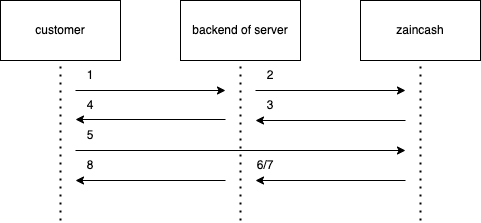

The diagram above was exported from draw.io. Its source (the exported page's mxGraphModel, read from the mxfile embedded in the PNG):
<mxGraphModel dx="946" dy="646" grid="1" gridSize="10" guides="1" tooltips="1" connect="1" arrows="1" fold="1" page="1" pageScale="1" pageWidth="850" pageHeight="1100" math="0" shadow="0">
  <root>
    <mxCell id="0" />
    <mxCell id="1" parent="0" />
    <mxCell id="gQVFYo130TcJ2g0vXFMH-1" value="customer" style="rounded=0;whiteSpace=wrap;html=1;" vertex="1" parent="1">
      <mxGeometry x="185" y="20" width="120" height="60" as="geometry" />
    </mxCell>
    <mxCell id="gQVFYo130TcJ2g0vXFMH-2" value="backend of server" style="rounded=0;whiteSpace=wrap;html=1;" vertex="1" parent="1">
      <mxGeometry x="365" y="20" width="120" height="60" as="geometry" />
    </mxCell>
    <mxCell id="gQVFYo130TcJ2g0vXFMH-3" value="zaincash" style="rounded=0;whiteSpace=wrap;html=1;" vertex="1" parent="1">
      <mxGeometry x="545" y="20" width="120" height="60" as="geometry" />
    </mxCell>
    <mxCell id="gQVFYo130TcJ2g0vXFMH-6" value="" style="endArrow=none;dashed=1;html=1;dashPattern=1 3;strokeWidth=2;rounded=0;entryX=0.5;entryY=1;entryDx=0;entryDy=0;" edge="1" parent="1" target="gQVFYo130TcJ2g0vXFMH-1">
      <mxGeometry width="50" height="50" relative="1" as="geometry">
        <mxPoint x="245" y="240" as="sourcePoint" />
        <mxPoint x="450" y="310" as="targetPoint" />
      </mxGeometry>
    </mxCell>
    <mxCell id="gQVFYo130TcJ2g0vXFMH-7" value="" style="endArrow=none;dashed=1;html=1;dashPattern=1 3;strokeWidth=2;rounded=0;entryX=0.5;entryY=1;entryDx=0;entryDy=0;" edge="1" parent="1" target="gQVFYo130TcJ2g0vXFMH-2">
      <mxGeometry width="50" height="50" relative="1" as="geometry">
        <mxPoint x="425" y="240" as="sourcePoint" />
        <mxPoint x="425" y="70" as="targetPoint" />
      </mxGeometry>
    </mxCell>
    <mxCell id="gQVFYo130TcJ2g0vXFMH-8" value="" style="endArrow=none;dashed=1;html=1;dashPattern=1 3;strokeWidth=2;rounded=0;entryX=0.5;entryY=1;entryDx=0;entryDy=0;" edge="1" parent="1" target="gQVFYo130TcJ2g0vXFMH-3">
      <mxGeometry width="50" height="50" relative="1" as="geometry">
        <mxPoint x="605" y="240" as="sourcePoint" />
        <mxPoint x="602.5" y="80" as="targetPoint" />
      </mxGeometry>
    </mxCell>
    <mxCell id="gQVFYo130TcJ2g0vXFMH-9" value="" style="endArrow=classic;html=1;rounded=0;" edge="1" parent="1">
      <mxGeometry width="50" height="50" relative="1" as="geometry">
        <mxPoint x="260" y="110" as="sourcePoint" />
        <mxPoint x="410" y="110" as="targetPoint" />
      </mxGeometry>
    </mxCell>
    <mxCell id="gQVFYo130TcJ2g0vXFMH-10" value="1" style="text;html=1;strokeColor=none;fillColor=none;align=center;verticalAlign=middle;whiteSpace=wrap;rounded=0;" vertex="1" parent="1">
      <mxGeometry x="245" y="80" width="60" height="30" as="geometry" />
    </mxCell>
    <mxCell id="gQVFYo130TcJ2g0vXFMH-11" value="" style="endArrow=classic;html=1;rounded=0;" edge="1" parent="1">
      <mxGeometry width="50" height="50" relative="1" as="geometry">
        <mxPoint x="440" y="110" as="sourcePoint" />
        <mxPoint x="590" y="110" as="targetPoint" />
      </mxGeometry>
    </mxCell>
    <mxCell id="gQVFYo130TcJ2g0vXFMH-12" value="2" style="text;html=1;strokeColor=none;fillColor=none;align=center;verticalAlign=middle;whiteSpace=wrap;rounded=0;" vertex="1" parent="1">
      <mxGeometry x="425" y="80" width="60" height="30" as="geometry" />
    </mxCell>
    <mxCell id="gQVFYo130TcJ2g0vXFMH-13" value="" style="endArrow=classic;html=1;rounded=0;" edge="1" parent="1">
      <mxGeometry width="50" height="50" relative="1" as="geometry">
        <mxPoint x="590" y="140" as="sourcePoint" />
        <mxPoint x="440" y="140" as="targetPoint" />
      </mxGeometry>
    </mxCell>
    <mxCell id="gQVFYo130TcJ2g0vXFMH-14" value="3" style="text;html=1;strokeColor=none;fillColor=none;align=center;verticalAlign=middle;whiteSpace=wrap;rounded=0;" vertex="1" parent="1">
      <mxGeometry x="425" y="110" width="60" height="30" as="geometry" />
    </mxCell>
    <mxCell id="gQVFYo130TcJ2g0vXFMH-15" value="" style="endArrow=classic;html=1;rounded=0;" edge="1" parent="1">
      <mxGeometry width="50" height="50" relative="1" as="geometry">
        <mxPoint x="410" y="139" as="sourcePoint" />
        <mxPoint x="260" y="139" as="targetPoint" />
      </mxGeometry>
    </mxCell>
    <mxCell id="gQVFYo130TcJ2g0vXFMH-16" value="4" style="text;html=1;strokeColor=none;fillColor=none;align=center;verticalAlign=middle;whiteSpace=wrap;rounded=0;" vertex="1" parent="1">
      <mxGeometry x="245" y="110" width="60" height="30" as="geometry" />
    </mxCell>
    <mxCell id="gQVFYo130TcJ2g0vXFMH-17" value="" style="endArrow=classic;html=1;rounded=0;" edge="1" parent="1">
      <mxGeometry width="50" height="50" relative="1" as="geometry">
        <mxPoint x="260" y="170" as="sourcePoint" />
        <mxPoint x="590" y="170" as="targetPoint" />
      </mxGeometry>
    </mxCell>
    <mxCell id="gQVFYo130TcJ2g0vXFMH-18" value="5" style="text;html=1;strokeColor=none;fillColor=none;align=center;verticalAlign=middle;whiteSpace=wrap;rounded=0;" vertex="1" parent="1">
      <mxGeometry x="245" y="140" width="60" height="30" as="geometry" />
    </mxCell>
    <mxCell id="gQVFYo130TcJ2g0vXFMH-19" value="" style="endArrow=classic;html=1;rounded=0;" edge="1" parent="1">
      <mxGeometry width="50" height="50" relative="1" as="geometry">
        <mxPoint x="590" y="200" as="sourcePoint" />
        <mxPoint x="440" y="200" as="targetPoint" />
      </mxGeometry>
    </mxCell>
    <mxCell id="gQVFYo130TcJ2g0vXFMH-20" value="6/7" style="text;html=1;strokeColor=none;fillColor=none;align=center;verticalAlign=middle;whiteSpace=wrap;rounded=0;" vertex="1" parent="1">
      <mxGeometry x="420" y="170" width="60" height="30" as="geometry" />
    </mxCell>
    <mxCell id="gQVFYo130TcJ2g0vXFMH-21" value="" style="endArrow=classic;html=1;rounded=0;" edge="1" parent="1">
      <mxGeometry width="50" height="50" relative="1" as="geometry">
        <mxPoint x="410" y="200" as="sourcePoint" />
        <mxPoint x="260" y="200" as="targetPoint" />
      </mxGeometry>
    </mxCell>
    <mxCell id="gQVFYo130TcJ2g0vXFMH-22" value="8" style="text;html=1;strokeColor=none;fillColor=none;align=center;verticalAlign=middle;whiteSpace=wrap;rounded=0;" vertex="1" parent="1">
      <mxGeometry x="245" y="170" width="60" height="30" as="geometry" />
    </mxCell>
  </root>
</mxGraphModel>